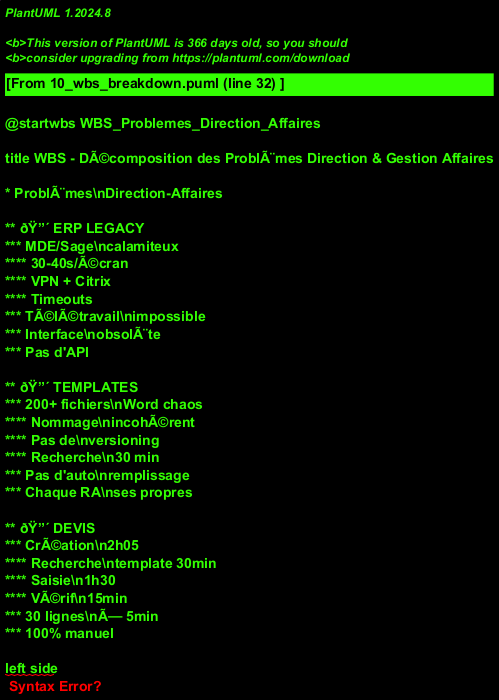

The diagram above was rendered by PlantUML. Its source (embedded in the PNG):
@startwbs WBS_Problemes_Direction_Affaires

title WBS - DÃ©composition des ProblÃ¨mes Direction & Gestion Affaires

* ProblÃ¨mes\nDirection-Affaires

** ðŸ”´ ERP LEGACY
*** MDE/Sage\ncalamiteux
**** 30-40s/Ã©cran
**** VPN + Citrix
**** Timeouts
*** TÃ©lÃ©travail\nimpossible
*** Interface\nobsolÃ¨te
*** Pas d'API

** ðŸ”´ TEMPLATES
*** 200+ fichiers\nWord chaos
**** Nommage\nincohÃ©rent
**** Pas de\nversioning
**** Recherche\n30 min
*** Pas d'auto\nremplissage
*** Chaque RA\nses propres

** ðŸ”´ DEVIS
*** CrÃ©ation\n2h05
**** Recherche\ntemplate 30min
**** Saisie\n1h30
**** VÃ©rif\n15min
*** 30 lignes\nÃ— 5min
*** 100% manuel

left side

** ðŸ”´ PPSPS
*** GÃ©nÃ©ration\n3h00
**** Ctrl+F\nremplacer
**** Copie-colle\nmanuel
**** Plans\ninsertion
*** Risque oublis\nclauses
*** 100% Word\nmanuel

** ðŸ”´ VISIBILITÃ‰
*** Direction\naveugle
**** Pas de\ndashboards
**** Pas KPIs TR
**** Avancement\ninconnu
*** Budget\ndispersÃ©
*** 3h pour\ncompiler

** ðŸ”´ PROCESSUS
*** 100% manuel
**** ZÃ©ro\nautomatisation
**** ZÃ©ro\ndigitalisation
*** Reliquats\nnon suivis
*** Pas de\ntraÃ§abilitÃ©

@endwbs